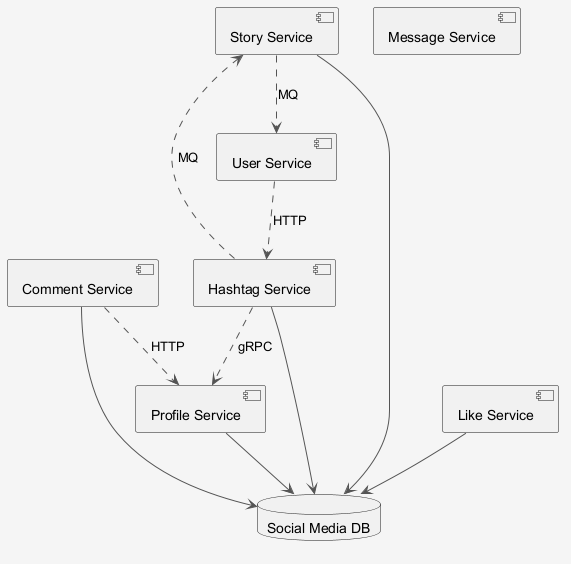

The diagram above was rendered by PlantUML. Its source (embedded in the PNG):
@startuml
skinparam shadowing false
skinparam backgroundColor #F5F5F5
skinparam ArrowColor #555555
component "Profile Service" as C_ProfileService
component "Story Service" as C_StoryService
component "Comment Service" as C_CommentService
component "Hashtag Service" as C_HashtagService
component "Like Service" as C_LikeService
component "User Service" as C_UserService
component "Message Service" as C_MessageService
database "Social Media DB" as DB_social_media
C_ProfileService --> DB_social_media
C_StoryService --> DB_social_media
C_CommentService --> DB_social_media
C_HashtagService --> DB_social_media
C_LikeService --> DB_social_media
C_HashtagService ..> C_StoryService : MQ
C_HashtagService ..> C_ProfileService : gRPC
C_StoryService ..> C_UserService : MQ
C_UserService ..> C_HashtagService : HTTP
C_CommentService ..> C_ProfileService : HTTP
@enduml